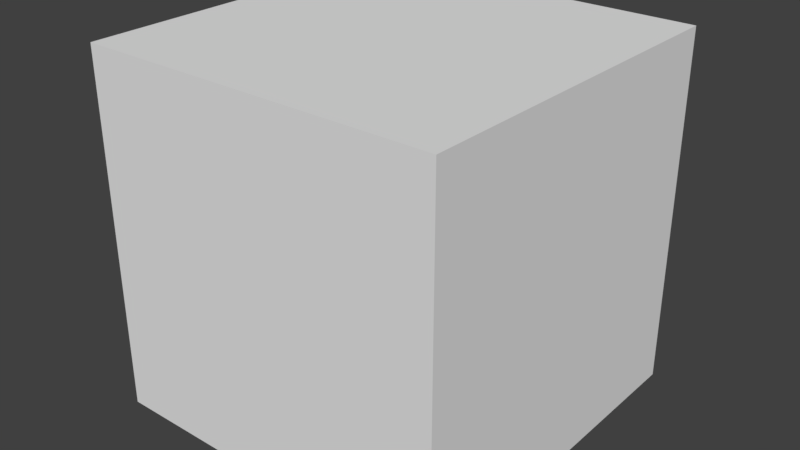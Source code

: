 # Source: wall_tile.blend  (saved by Blender 2.79.0; exported with 4.5.12 LTS)
import bpy
from mathutils import Matrix  # noqa: F401  (used for matrix-valued properties, if any)

bpy.ops.wm.read_factory_settings(use_empty=True)
scene = bpy.context.scene
scene.name = 'Scene'

# ---- collections
col_collection_1 = bpy.data.collections.new('Collection 1'); scene.collection.children.link(col_collection_1)

# ---- world
world_world = bpy.data.worlds.new('World'); scene.world = world_world
world_world.color = (0.05088, 0.05088, 0.05088)
world_world.use_sun_shadow = False
world_world.sun_shadow_jitter_overblur = 0.0
world_world.cycles.sampling_method = 'MANUAL'

# ---- meshes
me_plane = bpy.data.meshes.new('Plane')
me_plane.from_pydata([(-1.0, -1.0, 0.0), (-1.0, -1.0, 2.0), (-1.0, 1.0, 0.0), (-1.0, 1.0, 2.0), (1.0, -1.0, 0.0), (1.0, -1.0, 2.0), (1.0, 1.0, 0.0), (1.0, 1.0, 2.0), (-1.0, 1.0, 0.0), (-1.0, -1.0, 0.0), (-1.0, -1.0, 2.0), (-1.0, -1.0, 2.0), (-1.0, 1.0, 2.0), (-1.0, 1.0, 2.0), (1.0, 1.0, 0.0), (1.0, 1.0, 2.0), (1.0, 1.0, 2.0), (1.0, -1.0, 0.0), (1.0, -1.0, 2.0), (1.0, -1.0, 2.0)], [], [(9, 10, 12, 8), (2, 13, 15, 14), (6, 16, 18, 17), (4, 19, 11, 0), (7, 3, 1, 5)])
_uv = me_plane.uv_layers.new(name='UVMap')
_uv.uv.foreach_set('vector', [0.9975, 0.005099, 0.9975, 0.9949, 0.5025, 0.9949, 0.5025, 0.005099, 0.9975, 0.005099, 0.9975, 0.9949, 0.5025, 0.9949, 0.5025, 0.005099, 0.9975, 0.005099, 0.9975, 0.9949, 0.5025, 0.9949, 0.5025, 0.005099, 0.9975, 0.005099, 0.9975, 0.9949, 0.5025, 0.9949, 0.5025, 0.005099, 0.4975, 0.9949, 0.002549, 0.9949, 0.002549, 0.005099, 0.4975, 0.005099])
me_plane.use_remesh_preserve_volume = False
me_plane.use_remesh_preserve_attributes = False
me_plane.use_mirror_vertex_groups = False
me_plane.update()

# ---- objects
ob_plane = bpy.data.objects.new('Plane', me_plane)

# ---- transforms, parenting, visibility, modifiers, constraints
ob_plane.location = (0.0, 0.0, 0.0)
ob_plane.lineart.crease_threshold = 0.0

# ---- collection membership
col_collection_1.objects.link(ob_plane)

# ---- scene / render settings (as saved in the file)
scene.frame_start = 1; scene.frame_end = 250; scene.frame_set(1)
scene.render.engine = 'BLENDER_EEVEE_NEXT'
scene.render.resolution_percentage = 50
scene.render.dither_intensity = 0.0
scene.cycles.use_denoising = False
scene.cycles.samples = 128
scene.cycles.sampling_pattern = 'TABULATED_SOBOL'
scene.cycles.use_adaptive_sampling = False
scene.cycles.use_light_tree = False
scene.cycles.blur_glossy = 0.0
scene.cycles.sample_clamp_indirect = 0.0
scene.view_settings.view_transform = 'Standard'
bpy.context.view_layer.update()

# ---- added for rendering (the .blend has no active camera and no usable light): camera, sun
cam_auto = bpy.data.cameras.new('AutoCamera')
cam_auto.lens = 50.0
cam_auto.sensor_width = 36.0
cam_auto.clip_end = 1000.0
ob_auto_camera = bpy.data.objects.new('AutoCamera', cam_auto)
scene.collection.objects.link(ob_auto_camera)
ob_auto_camera.location = (3.20507, -3.84609, 3.56406)
ob_auto_camera.rotation_euler = (1.09748, -7.21219e-08, 0.694738)
scene.camera = ob_auto_camera
light_auto_sun = bpy.data.lights.new('AutoSun', 'SUN')
light_auto_sun.energy = 3.0
light_auto_sun.angle = 0.0523599
ob_auto_sun = bpy.data.objects.new('AutoSun', light_auto_sun)
scene.collection.objects.link(ob_auto_sun)
ob_auto_sun.rotation_euler = (0.872665, 0.174533, 0.523599)
bpy.context.view_layer.update()
